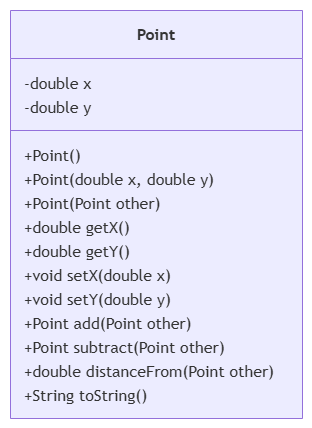

The diagram above was exported from draw.io. Its source (the exported page's mxGraphModel, read from the mxfile embedded in the PNG):
<mxGraphModel dx="2060" dy="1124" grid="1" gridSize="10" guides="1" tooltips="1" connect="1" arrows="1" fold="1" page="1" pageScale="1" pageWidth="850" pageHeight="1100" math="0" shadow="0">
  <root>
    <mxCell id="0" />
    <mxCell id="1" parent="0" />
    <UserObject label="" mermaidData="{&#10;  &quot;data&quot;: &quot;classDiagram\n  class Point {\n    -double x\n    -double y\n    +Point()\n    +Point(double x, double y)\n    +Point(Point other)\n    +double getX()\n    +double getY()\n    +void setX(double x)\n    +void setY(double y)\n    +Point add(Point other)\n    +Point subtract(Point other)\n    +double distanceFrom(Point other)\n    +String toString()\n  }&quot;,&#10;  &quot;config&quot;: null&#10;}" id="2">
      <mxCell connectable="0" parent="1" style="group;transparentBounds=1;editIcon=1;lockedGroup=0;groupPadding=10;" vertex="1">
        <mxGeometry as="geometry" />
      </mxCell>
    </UserObject>
    <UserObject label="&lt;b&gt;Point&lt;/b&gt;" mermaidId="n:Point" mermaidBaseStyle="swimlane;html=1;fontStyle=0;fontSize=16;align=center;verticalAlign=middle;horizontal=1;childLayout=stackLayout;startSize=48;horizontalStack=0;resizeParent=1;resizeParentMax=0;resizeLast=0;collapsible=0;marginTop=12;marginBottom=12;stackSpacing=0;swimlaneFillColor=light-dark(#ECECFF,#1f2020);whiteSpace=wrap;fillColor=light-dark(#ECECFF,#1f2020);strokeColor=light-dark(#9370DB,#cccccc);fontColor=light-dark(#333333,#cccccc);fontFamily=Trebuchet MS,Verdana,Arial,sans-serif;" mermaidBaseValue="&lt;b&gt;Point&lt;/b&gt;" id="3">
      <mxCell parent="2" style="swimlane;html=1;fontStyle=0;fontSize=16;align=center;verticalAlign=middle;horizontal=1;childLayout=stackLayout;startSize=48;horizontalStack=0;resizeParent=1;resizeParentMax=0;resizeLast=0;collapsible=0;marginTop=12;marginBottom=12;stackSpacing=0;swimlaneFillColor=light-dark(#ECECFF,#1f2020);whiteSpace=wrap;fillColor=light-dark(#ECECFF,#1f2020);strokeColor=light-dark(#9370DB,#cccccc);fontColor=light-dark(#333333,#cccccc);fontFamily=Trebuchet MS,Verdana,Arial,sans-serif;" vertex="1">
        <mxGeometry height="408" width="292" x="10" y="10" as="geometry" />
      </mxCell>
    </UserObject>
    <mxCell id="4" parent="3" style="text;fontSize=16;strokeColor=none;fillColor=none;align=left;verticalAlign=middle;spacingLeft=12;spacingRight=12;overflow=hidden;rotatable=0;points=[[0,0.5],[1,0.5]];portConstraint=eastwest;fontFamily=Trebuchet MS,Verdana,Arial,sans-serif;fontColor=light-dark(#333333,#cccccc);" value="-double x" vertex="1">
      <mxGeometry height="24" width="292" y="60" as="geometry" />
    </mxCell>
    <mxCell id="5" parent="3" style="text;fontSize=16;strokeColor=none;fillColor=none;align=left;verticalAlign=middle;spacingLeft=12;spacingRight=12;overflow=hidden;rotatable=0;points=[[0,0.5],[1,0.5]];portConstraint=eastwest;fontFamily=Trebuchet MS,Verdana,Arial,sans-serif;fontColor=light-dark(#333333,#cccccc);" value="-double y" vertex="1">
      <mxGeometry height="24" width="292" y="84" as="geometry" />
    </mxCell>
    <mxCell id="6" parent="3" style="line;strokeWidth=1;fillColor=none;spacingLeft=3;spacingRight=3;rotatable=0;points=[];strokeColor=inherit;" vertex="1">
      <mxGeometry height="20" width="292" y="110" as="geometry" />
    </mxCell>
    <mxCell id="7" parent="3" style="text;fontSize=16;strokeColor=none;fillColor=none;align=left;verticalAlign=middle;spacingLeft=12;spacingRight=12;overflow=hidden;rotatable=0;points=[[0,0.5],[1,0.5]];portConstraint=eastwest;fontFamily=Trebuchet MS,Verdana,Arial,sans-serif;fontColor=light-dark(#333333,#cccccc);" value="+Point()" vertex="1">
      <mxGeometry height="24" width="292" y="132" as="geometry" />
    </mxCell>
    <mxCell id="8" parent="3" style="text;fontSize=16;strokeColor=none;fillColor=none;align=left;verticalAlign=middle;spacingLeft=12;spacingRight=12;overflow=hidden;rotatable=0;points=[[0,0.5],[1,0.5]];portConstraint=eastwest;fontFamily=Trebuchet MS,Verdana,Arial,sans-serif;fontColor=light-dark(#333333,#cccccc);" value="+Point(double x, double y)" vertex="1">
      <mxGeometry height="24" width="292" y="156" as="geometry" />
    </mxCell>
    <mxCell id="9" parent="3" style="text;fontSize=16;strokeColor=none;fillColor=none;align=left;verticalAlign=middle;spacingLeft=12;spacingRight=12;overflow=hidden;rotatable=0;points=[[0,0.5],[1,0.5]];portConstraint=eastwest;fontFamily=Trebuchet MS,Verdana,Arial,sans-serif;fontColor=light-dark(#333333,#cccccc);" value="+Point(Point other)" vertex="1">
      <mxGeometry height="24" width="292" y="180" as="geometry" />
    </mxCell>
    <mxCell id="10" parent="3" style="text;fontSize=16;strokeColor=none;fillColor=none;align=left;verticalAlign=middle;spacingLeft=12;spacingRight=12;overflow=hidden;rotatable=0;points=[[0,0.5],[1,0.5]];portConstraint=eastwest;fontFamily=Trebuchet MS,Verdana,Arial,sans-serif;fontColor=light-dark(#333333,#cccccc);" value="+double getX()" vertex="1">
      <mxGeometry height="24" width="292" y="204" as="geometry" />
    </mxCell>
    <mxCell id="11" parent="3" style="text;fontSize=16;strokeColor=none;fillColor=none;align=left;verticalAlign=middle;spacingLeft=12;spacingRight=12;overflow=hidden;rotatable=0;points=[[0,0.5],[1,0.5]];portConstraint=eastwest;fontFamily=Trebuchet MS,Verdana,Arial,sans-serif;fontColor=light-dark(#333333,#cccccc);" value="+double getY()" vertex="1">
      <mxGeometry height="24" width="292" y="228" as="geometry" />
    </mxCell>
    <mxCell id="12" parent="3" style="text;fontSize=16;strokeColor=none;fillColor=none;align=left;verticalAlign=middle;spacingLeft=12;spacingRight=12;overflow=hidden;rotatable=0;points=[[0,0.5],[1,0.5]];portConstraint=eastwest;fontFamily=Trebuchet MS,Verdana,Arial,sans-serif;fontColor=light-dark(#333333,#cccccc);" value="+void setX(double x)" vertex="1">
      <mxGeometry height="24" width="292" y="252" as="geometry" />
    </mxCell>
    <mxCell id="13" parent="3" style="text;fontSize=16;strokeColor=none;fillColor=none;align=left;verticalAlign=middle;spacingLeft=12;spacingRight=12;overflow=hidden;rotatable=0;points=[[0,0.5],[1,0.5]];portConstraint=eastwest;fontFamily=Trebuchet MS,Verdana,Arial,sans-serif;fontColor=light-dark(#333333,#cccccc);" value="+void setY(double y)" vertex="1">
      <mxGeometry height="24" width="292" y="276" as="geometry" />
    </mxCell>
    <mxCell id="14" parent="3" style="text;fontSize=16;strokeColor=none;fillColor=none;align=left;verticalAlign=middle;spacingLeft=12;spacingRight=12;overflow=hidden;rotatable=0;points=[[0,0.5],[1,0.5]];portConstraint=eastwest;fontFamily=Trebuchet MS,Verdana,Arial,sans-serif;fontColor=light-dark(#333333,#cccccc);" value="+Point add(Point other)" vertex="1">
      <mxGeometry height="24" width="292" y="300" as="geometry" />
    </mxCell>
    <mxCell id="15" parent="3" style="text;fontSize=16;strokeColor=none;fillColor=none;align=left;verticalAlign=middle;spacingLeft=12;spacingRight=12;overflow=hidden;rotatable=0;points=[[0,0.5],[1,0.5]];portConstraint=eastwest;fontFamily=Trebuchet MS,Verdana,Arial,sans-serif;fontColor=light-dark(#333333,#cccccc);" value="+Point subtract(Point other)" vertex="1">
      <mxGeometry height="24" width="292" y="324" as="geometry" />
    </mxCell>
    <mxCell id="16" parent="3" style="text;fontSize=16;strokeColor=none;fillColor=none;align=left;verticalAlign=middle;spacingLeft=12;spacingRight=12;overflow=hidden;rotatable=0;points=[[0,0.5],[1,0.5]];portConstraint=eastwest;fontFamily=Trebuchet MS,Verdana,Arial,sans-serif;fontColor=light-dark(#333333,#cccccc);" value="+double distanceFrom(Point other)" vertex="1">
      <mxGeometry height="24" width="292" y="348" as="geometry" />
    </mxCell>
    <mxCell id="17" parent="3" style="text;fontSize=16;strokeColor=none;fillColor=none;align=left;verticalAlign=middle;spacingLeft=12;spacingRight=12;overflow=hidden;rotatable=0;points=[[0,0.5],[1,0.5]];portConstraint=eastwest;fontFamily=Trebuchet MS,Verdana,Arial,sans-serif;fontColor=light-dark(#333333,#cccccc);" value="+String toString()" vertex="1">
      <mxGeometry height="24" width="292" y="372" as="geometry" />
    </mxCell>
  </root>
</mxGraphModel>